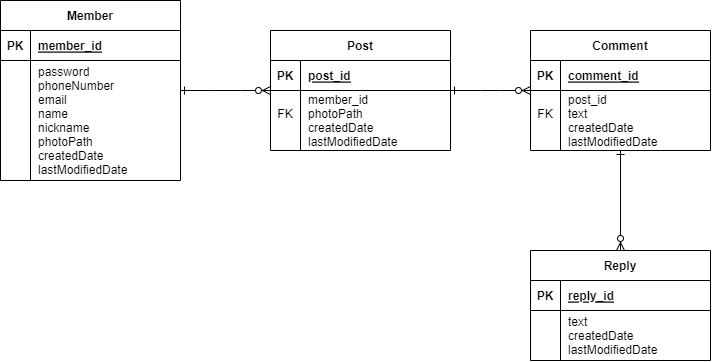

The diagram above was exported from draw.io. Its source (the exported page's mxGraphModel, read from the mxfile embedded in the PNG):
<mxGraphModel dx="1483" dy="781" grid="1" gridSize="10" guides="1" tooltips="1" connect="1" arrows="1" fold="1" page="1" pageScale="1" pageWidth="1169" pageHeight="827" math="0" shadow="0" extFonts="Permanent Marker^https://fonts.googleapis.com/css?family=Permanent+Marker">
  <root>
    <mxCell id="0" />
    <mxCell id="1" parent="0" />
    <mxCell id="Jmk_yLCh__1fJf163GPQ-25" value="Member" style="shape=table;startSize=30;container=1;collapsible=1;childLayout=tableLayout;fixedRows=1;rowLines=0;fontStyle=1;align=center;resizeLast=1;" vertex="1" parent="1">
      <mxGeometry x="200" y="240" width="180" height="180" as="geometry" />
    </mxCell>
    <mxCell id="Jmk_yLCh__1fJf163GPQ-26" value="" style="shape=tableRow;horizontal=0;startSize=0;swimlaneHead=0;swimlaneBody=0;fillColor=none;collapsible=0;dropTarget=0;points=[[0,0.5],[1,0.5]];portConstraint=eastwest;top=0;left=0;right=0;bottom=1;" vertex="1" parent="Jmk_yLCh__1fJf163GPQ-25">
      <mxGeometry y="30" width="180" height="30" as="geometry" />
    </mxCell>
    <mxCell id="Jmk_yLCh__1fJf163GPQ-27" value="PK" style="shape=partialRectangle;connectable=0;fillColor=none;top=0;left=0;bottom=0;right=0;fontStyle=1;overflow=hidden;" vertex="1" parent="Jmk_yLCh__1fJf163GPQ-26">
      <mxGeometry width="30" height="30" as="geometry">
        <mxRectangle width="30" height="30" as="alternateBounds" />
      </mxGeometry>
    </mxCell>
    <mxCell id="Jmk_yLCh__1fJf163GPQ-28" value="member_id" style="shape=partialRectangle;connectable=0;fillColor=none;top=0;left=0;bottom=0;right=0;align=left;spacingLeft=6;fontStyle=5;overflow=hidden;" vertex="1" parent="Jmk_yLCh__1fJf163GPQ-26">
      <mxGeometry x="30" width="150" height="30" as="geometry">
        <mxRectangle width="150" height="30" as="alternateBounds" />
      </mxGeometry>
    </mxCell>
    <mxCell id="Jmk_yLCh__1fJf163GPQ-29" value="" style="shape=tableRow;horizontal=0;startSize=0;swimlaneHead=0;swimlaneBody=0;fillColor=none;collapsible=0;dropTarget=0;points=[[0,0.5],[1,0.5]];portConstraint=eastwest;top=0;left=0;right=0;bottom=0;" vertex="1" parent="Jmk_yLCh__1fJf163GPQ-25">
      <mxGeometry y="60" width="180" height="120" as="geometry" />
    </mxCell>
    <mxCell id="Jmk_yLCh__1fJf163GPQ-30" value="" style="shape=partialRectangle;connectable=0;fillColor=none;top=0;left=0;bottom=0;right=0;editable=1;overflow=hidden;" vertex="1" parent="Jmk_yLCh__1fJf163GPQ-29">
      <mxGeometry width="30" height="120" as="geometry">
        <mxRectangle width="30" height="120" as="alternateBounds" />
      </mxGeometry>
    </mxCell>
    <mxCell id="Jmk_yLCh__1fJf163GPQ-31" value="password&#10;phoneNumber&#10;email&#10;name&#10;nickname&#10;photoPath&#10;createdDate&#10;lastModifiedDate" style="shape=partialRectangle;connectable=0;fillColor=none;top=0;left=0;bottom=0;right=0;align=left;spacingLeft=6;overflow=hidden;" vertex="1" parent="Jmk_yLCh__1fJf163GPQ-29">
      <mxGeometry x="30" width="150" height="120" as="geometry">
        <mxRectangle width="150" height="120" as="alternateBounds" />
      </mxGeometry>
    </mxCell>
    <mxCell id="Jmk_yLCh__1fJf163GPQ-38" value="Reply" style="shape=table;startSize=30;container=1;collapsible=1;childLayout=tableLayout;fixedRows=1;rowLines=0;fontStyle=1;align=center;resizeLast=1;" vertex="1" parent="1">
      <mxGeometry x="730" y="490" width="180" height="110" as="geometry" />
    </mxCell>
    <mxCell id="Jmk_yLCh__1fJf163GPQ-39" value="" style="shape=tableRow;horizontal=0;startSize=0;swimlaneHead=0;swimlaneBody=0;fillColor=none;collapsible=0;dropTarget=0;points=[[0,0.5],[1,0.5]];portConstraint=eastwest;top=0;left=0;right=0;bottom=1;" vertex="1" parent="Jmk_yLCh__1fJf163GPQ-38">
      <mxGeometry y="30" width="180" height="30" as="geometry" />
    </mxCell>
    <mxCell id="Jmk_yLCh__1fJf163GPQ-40" value="PK" style="shape=partialRectangle;connectable=0;fillColor=none;top=0;left=0;bottom=0;right=0;fontStyle=1;overflow=hidden;" vertex="1" parent="Jmk_yLCh__1fJf163GPQ-39">
      <mxGeometry width="30" height="30" as="geometry">
        <mxRectangle width="30" height="30" as="alternateBounds" />
      </mxGeometry>
    </mxCell>
    <mxCell id="Jmk_yLCh__1fJf163GPQ-41" value="reply_id" style="shape=partialRectangle;connectable=0;fillColor=none;top=0;left=0;bottom=0;right=0;align=left;spacingLeft=6;fontStyle=5;overflow=hidden;" vertex="1" parent="Jmk_yLCh__1fJf163GPQ-39">
      <mxGeometry x="30" width="150" height="30" as="geometry">
        <mxRectangle width="150" height="30" as="alternateBounds" />
      </mxGeometry>
    </mxCell>
    <mxCell id="Jmk_yLCh__1fJf163GPQ-42" value="" style="shape=tableRow;horizontal=0;startSize=0;swimlaneHead=0;swimlaneBody=0;fillColor=none;collapsible=0;dropTarget=0;points=[[0,0.5],[1,0.5]];portConstraint=eastwest;top=0;left=0;right=0;bottom=0;" vertex="1" parent="Jmk_yLCh__1fJf163GPQ-38">
      <mxGeometry y="60" width="180" height="50" as="geometry" />
    </mxCell>
    <mxCell id="Jmk_yLCh__1fJf163GPQ-43" value="" style="shape=partialRectangle;connectable=0;fillColor=none;top=0;left=0;bottom=0;right=0;editable=1;overflow=hidden;" vertex="1" parent="Jmk_yLCh__1fJf163GPQ-42">
      <mxGeometry width="30" height="50" as="geometry">
        <mxRectangle width="30" height="50" as="alternateBounds" />
      </mxGeometry>
    </mxCell>
    <mxCell id="Jmk_yLCh__1fJf163GPQ-44" value="text&#10;createdDate&#10;lastModifiedDate" style="shape=partialRectangle;connectable=0;fillColor=none;top=0;left=0;bottom=0;right=0;align=left;spacingLeft=6;overflow=hidden;" vertex="1" parent="Jmk_yLCh__1fJf163GPQ-42">
      <mxGeometry x="30" width="150" height="50" as="geometry">
        <mxRectangle width="150" height="50" as="alternateBounds" />
      </mxGeometry>
    </mxCell>
    <mxCell id="Jmk_yLCh__1fJf163GPQ-51" value="Comment" style="shape=table;startSize=30;container=1;collapsible=1;childLayout=tableLayout;fixedRows=1;rowLines=0;fontStyle=1;align=center;resizeLast=1;" vertex="1" parent="1">
      <mxGeometry x="730" y="270" width="180" height="120" as="geometry" />
    </mxCell>
    <mxCell id="Jmk_yLCh__1fJf163GPQ-52" value="" style="shape=tableRow;horizontal=0;startSize=0;swimlaneHead=0;swimlaneBody=0;fillColor=none;collapsible=0;dropTarget=0;points=[[0,0.5],[1,0.5]];portConstraint=eastwest;top=0;left=0;right=0;bottom=1;" vertex="1" parent="Jmk_yLCh__1fJf163GPQ-51">
      <mxGeometry y="30" width="180" height="30" as="geometry" />
    </mxCell>
    <mxCell id="Jmk_yLCh__1fJf163GPQ-53" value="PK" style="shape=partialRectangle;connectable=0;fillColor=none;top=0;left=0;bottom=0;right=0;fontStyle=1;overflow=hidden;" vertex="1" parent="Jmk_yLCh__1fJf163GPQ-52">
      <mxGeometry width="30" height="30" as="geometry">
        <mxRectangle width="30" height="30" as="alternateBounds" />
      </mxGeometry>
    </mxCell>
    <mxCell id="Jmk_yLCh__1fJf163GPQ-54" value="comment_id" style="shape=partialRectangle;connectable=0;fillColor=none;top=0;left=0;bottom=0;right=0;align=left;spacingLeft=6;fontStyle=5;overflow=hidden;" vertex="1" parent="Jmk_yLCh__1fJf163GPQ-52">
      <mxGeometry x="30" width="150" height="30" as="geometry">
        <mxRectangle width="150" height="30" as="alternateBounds" />
      </mxGeometry>
    </mxCell>
    <mxCell id="Jmk_yLCh__1fJf163GPQ-55" value="" style="shape=tableRow;horizontal=0;startSize=0;swimlaneHead=0;swimlaneBody=0;fillColor=none;collapsible=0;dropTarget=0;points=[[0,0.5],[1,0.5]];portConstraint=eastwest;top=0;left=0;right=0;bottom=0;" vertex="1" parent="Jmk_yLCh__1fJf163GPQ-51">
      <mxGeometry y="60" width="180" height="60" as="geometry" />
    </mxCell>
    <mxCell id="Jmk_yLCh__1fJf163GPQ-56" value="FK&#10;" style="shape=partialRectangle;connectable=0;fillColor=none;top=0;left=0;bottom=0;right=0;editable=1;overflow=hidden;" vertex="1" parent="Jmk_yLCh__1fJf163GPQ-55">
      <mxGeometry width="30" height="60" as="geometry">
        <mxRectangle width="30" height="60" as="alternateBounds" />
      </mxGeometry>
    </mxCell>
    <mxCell id="Jmk_yLCh__1fJf163GPQ-57" value="post_id&#10;text&#10;createdDate&#10;lastModifiedDate" style="shape=partialRectangle;connectable=0;fillColor=none;top=0;left=0;bottom=0;right=0;align=left;spacingLeft=6;overflow=hidden;" vertex="1" parent="Jmk_yLCh__1fJf163GPQ-55">
      <mxGeometry x="30" width="150" height="60" as="geometry">
        <mxRectangle width="150" height="60" as="alternateBounds" />
      </mxGeometry>
    </mxCell>
    <mxCell id="Jmk_yLCh__1fJf163GPQ-64" value="Post" style="shape=table;startSize=30;container=1;collapsible=1;childLayout=tableLayout;fixedRows=1;rowLines=0;fontStyle=1;align=center;resizeLast=1;" vertex="1" parent="1">
      <mxGeometry x="470" y="270" width="180" height="120" as="geometry" />
    </mxCell>
    <mxCell id="Jmk_yLCh__1fJf163GPQ-65" value="" style="shape=tableRow;horizontal=0;startSize=0;swimlaneHead=0;swimlaneBody=0;fillColor=none;collapsible=0;dropTarget=0;points=[[0,0.5],[1,0.5]];portConstraint=eastwest;top=0;left=0;right=0;bottom=1;" vertex="1" parent="Jmk_yLCh__1fJf163GPQ-64">
      <mxGeometry y="30" width="180" height="30" as="geometry" />
    </mxCell>
    <mxCell id="Jmk_yLCh__1fJf163GPQ-66" value="PK" style="shape=partialRectangle;connectable=0;fillColor=none;top=0;left=0;bottom=0;right=0;fontStyle=1;overflow=hidden;" vertex="1" parent="Jmk_yLCh__1fJf163GPQ-65">
      <mxGeometry width="30" height="30" as="geometry">
        <mxRectangle width="30" height="30" as="alternateBounds" />
      </mxGeometry>
    </mxCell>
    <mxCell id="Jmk_yLCh__1fJf163GPQ-67" value="post_id" style="shape=partialRectangle;connectable=0;fillColor=none;top=0;left=0;bottom=0;right=0;align=left;spacingLeft=6;fontStyle=5;overflow=hidden;" vertex="1" parent="Jmk_yLCh__1fJf163GPQ-65">
      <mxGeometry x="30" width="150" height="30" as="geometry">
        <mxRectangle width="150" height="30" as="alternateBounds" />
      </mxGeometry>
    </mxCell>
    <mxCell id="Jmk_yLCh__1fJf163GPQ-68" value="" style="shape=tableRow;horizontal=0;startSize=0;swimlaneHead=0;swimlaneBody=0;fillColor=none;collapsible=0;dropTarget=0;points=[[0,0.5],[1,0.5]];portConstraint=eastwest;top=0;left=0;right=0;bottom=0;" vertex="1" parent="Jmk_yLCh__1fJf163GPQ-64">
      <mxGeometry y="60" width="180" height="60" as="geometry" />
    </mxCell>
    <mxCell id="Jmk_yLCh__1fJf163GPQ-69" value="FK&#10;" style="shape=partialRectangle;connectable=0;fillColor=none;top=0;left=0;bottom=0;right=0;editable=1;overflow=hidden;" vertex="1" parent="Jmk_yLCh__1fJf163GPQ-68">
      <mxGeometry width="30" height="60" as="geometry">
        <mxRectangle width="30" height="60" as="alternateBounds" />
      </mxGeometry>
    </mxCell>
    <mxCell id="Jmk_yLCh__1fJf163GPQ-70" value="member_id&#10;photoPath&#10;createdDate&#10;lastModifiedDate" style="shape=partialRectangle;connectable=0;fillColor=none;top=0;left=0;bottom=0;right=0;align=left;spacingLeft=6;overflow=hidden;" vertex="1" parent="Jmk_yLCh__1fJf163GPQ-68">
      <mxGeometry x="30" width="150" height="60" as="geometry">
        <mxRectangle width="150" height="60" as="alternateBounds" />
      </mxGeometry>
    </mxCell>
    <mxCell id="Jmk_yLCh__1fJf163GPQ-91" value="" style="edgeStyle=entityRelationEdgeStyle;fontSize=12;html=1;endArrow=ERzeroToMany;endFill=1;rounded=0;startArrow=ERone;startFill=0;" edge="1" parent="1" source="Jmk_yLCh__1fJf163GPQ-25" target="Jmk_yLCh__1fJf163GPQ-64">
      <mxGeometry width="100" height="100" relative="1" as="geometry">
        <mxPoint x="530" y="420" as="sourcePoint" />
        <mxPoint x="630" y="320" as="targetPoint" />
      </mxGeometry>
    </mxCell>
    <mxCell id="Jmk_yLCh__1fJf163GPQ-94" value="" style="edgeStyle=entityRelationEdgeStyle;fontSize=12;html=1;endArrow=ERzeroToMany;endFill=1;rounded=0;startArrow=ERone;startFill=0;" edge="1" parent="1" source="Jmk_yLCh__1fJf163GPQ-64" target="Jmk_yLCh__1fJf163GPQ-51">
      <mxGeometry width="100" height="100" relative="1" as="geometry">
        <mxPoint x="530" y="420" as="sourcePoint" />
        <mxPoint x="630" y="320" as="targetPoint" />
      </mxGeometry>
    </mxCell>
    <mxCell id="Jmk_yLCh__1fJf163GPQ-96" value="" style="fontSize=12;html=1;endArrow=ERzeroToMany;endFill=1;rounded=0;entryX=0.5;entryY=0;entryDx=0;entryDy=0;exitX=0.5;exitY=1;exitDx=0;exitDy=0;startArrow=ERone;startFill=0;" edge="1" parent="1" source="Jmk_yLCh__1fJf163GPQ-51" target="Jmk_yLCh__1fJf163GPQ-38">
      <mxGeometry width="100" height="100" relative="1" as="geometry">
        <mxPoint x="830" y="420" as="sourcePoint" />
        <mxPoint x="530" y="529.9999999999993" as="targetPoint" />
      </mxGeometry>
    </mxCell>
  </root>
</mxGraphModel>